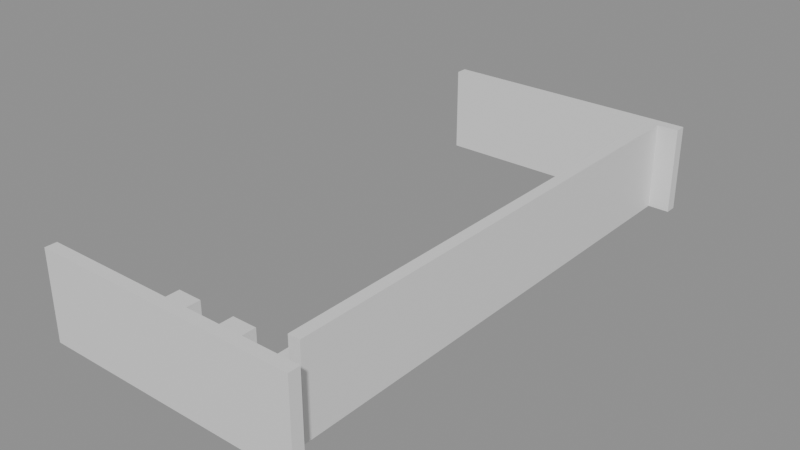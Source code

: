 # Source: building_lego.blend  (saved by Blender 5.0.119; exported with 4.5.12 LTS)
import bpy
from mathutils import Matrix  # noqa: F401  (used for matrix-valued properties, if any)

bpy.ops.wm.read_factory_settings(use_empty=True)
scene = bpy.context.scene
scene.name = 'Scene'

# ---- collections
col_01_paredes_externas = bpy.data.collections.new('01_Paredes_Externas'); scene.collection.children.link(col_01_paredes_externas)
col_04_moveis_decoracoes = bpy.data.collections.new('04_Moveis_Decoracoes'); scene.collection.children.link(col_04_moveis_decoracoes)

# ---- materials (node trees are filled in below, after node groups)
mat_mat_parede_externa = bpy.data.materials.new('Mat_Parede_Externa')
mat_mat_moveis = bpy.data.materials.new('Mat_Moveis')

# ---- material node trees
mat_mat_parede_externa.use_nodes = True; mat_mat_parede_externa.node_tree.nodes.clear()
_N = mat_mat_parede_externa.node_tree.nodes; _L = mat_mat_parede_externa.node_tree.links
n0 = _N.new('ShaderNodeBsdfPrincipled'); n0.name = 'BSDF - Pré-fundamentado'; n0.location = (-200, 100)
n1 = _N.new('ShaderNodeOutputMaterial'); n1.name = 'Saída de material'; n1.location = (200, 100)
_L.new(n0.outputs[0], n1.inputs[0])
n1.is_active_output = True
mat_mat_moveis.use_nodes = True; mat_mat_moveis.node_tree.nodes.clear()
_N = mat_mat_moveis.node_tree.nodes; _L = mat_mat_moveis.node_tree.links
n0 = _N.new('ShaderNodeBsdfPrincipled'); n0.name = 'BSDF - Pré-fundamentado'; n0.location = (-200, 100)
n1 = _N.new('ShaderNodeOutputMaterial'); n1.name = 'Saída de material'; n1.location = (200, 100)
_L.new(n0.outputs[0], n1.inputs[0])
n1.is_active_output = True

# ---- meshes
me_bloco_dungeon_wall_4896_351_z_22 = bpy.data.meshes.new('Bloco_dungeon_wall_4896_351_z-22')
me_bloco_dungeon_wall_4896_351_z_22.from_pydata([(-0.5, -0.175, -1.32), (0.5, -0.175, -1.32), (0.5, 0.175, -1.32), (-0.5, 0.175, -1.32), (-0.5, -0.175, 1.32), (0.5, -0.175, 1.32), (0.5, 0.175, 1.32), (-0.5, 0.175, 1.32)], [], [(0, 1, 2, 3), (4, 7, 6, 5), (0, 4, 5, 1), (2, 6, 7, 3), (0, 3, 7, 4), (1, 5, 6, 2)])
me_bloco_dungeon_wall_4896_351_z_22.materials.append(mat_mat_parede_externa)
me_bloco_dungeon_wall_4896_351_z_22.update()
me_bloco_dungeon_wall_4897_351_z_22 = bpy.data.meshes.new('Bloco_dungeon_wall_4897_351_z-22')
me_bloco_dungeon_wall_4897_351_z_22.from_pydata([(-0.5, -0.175, -1.32), (0.5, -0.175, -1.32), (0.5, 0.175, -1.32), (-0.5, 0.175, -1.32), (-0.5, -0.175, 1.32), (0.5, -0.175, 1.32), (0.5, 0.175, 1.32), (-0.5, 0.175, 1.32)], [], [(0, 1, 2, 3), (4, 7, 6, 5), (0, 4, 5, 1), (2, 6, 7, 3), (0, 3, 7, 4), (1, 5, 6, 2)])
me_bloco_dungeon_wall_4897_351_z_22.materials.append(mat_mat_parede_externa)
me_bloco_dungeon_wall_4897_351_z_22.update()
me_bloco_dungeon_wall_4898_351_z_22 = bpy.data.meshes.new('Bloco_dungeon_wall_4898_351_z-22')
me_bloco_dungeon_wall_4898_351_z_22.from_pydata([(-0.5, -0.175, -1.32), (0.5, -0.175, -1.32), (0.5, 0.175, -1.32), (-0.5, 0.175, -1.32), (-0.5, -0.175, 1.32), (0.5, -0.175, 1.32), (0.5, 0.175, 1.32), (-0.5, 0.175, 1.32)], [], [(0, 1, 2, 3), (4, 7, 6, 5), (0, 4, 5, 1), (2, 6, 7, 3), (0, 3, 7, 4), (1, 5, 6, 2)])
me_bloco_dungeon_wall_4898_351_z_22.materials.append(mat_mat_parede_externa)
me_bloco_dungeon_wall_4898_351_z_22.update()
me_bloco_dungeon_wall_4899_351_z_22 = bpy.data.meshes.new('Bloco_dungeon_wall_4899_351_z-22')
me_bloco_dungeon_wall_4899_351_z_22.from_pydata([(-0.5, -0.175, -1.32), (0.5, -0.175, -1.32), (0.5, 0.175, -1.32), (-0.5, 0.175, -1.32), (-0.5, -0.175, 1.32), (0.5, -0.175, 1.32), (0.5, 0.175, 1.32), (-0.5, 0.175, 1.32)], [], [(0, 1, 2, 3), (4, 7, 6, 5), (0, 4, 5, 1), (2, 6, 7, 3), (0, 3, 7, 4), (1, 5, 6, 2)])
me_bloco_dungeon_wall_4899_351_z_22.materials.append(mat_mat_parede_externa)
me_bloco_dungeon_wall_4899_351_z_22.update()
me_bloco_dungeon_wall_4900_351_z_22 = bpy.data.meshes.new('Bloco_dungeon_wall_4900_351_z-22')
me_bloco_dungeon_wall_4900_351_z_22.from_pydata([(-0.5, -0.175, -1.32), (0.5, -0.175, -1.32), (0.5, 0.175, -1.32), (-0.5, 0.175, -1.32), (-0.5, -0.175, 1.32), (0.5, -0.175, 1.32), (0.5, 0.175, 1.32), (-0.5, 0.175, 1.32)], [], [(0, 1, 2, 3), (4, 7, 6, 5), (0, 4, 5, 1), (2, 6, 7, 3), (0, 3, 7, 4), (1, 5, 6, 2)])
me_bloco_dungeon_wall_4900_351_z_22.materials.append(mat_mat_parede_externa)
me_bloco_dungeon_wall_4900_351_z_22.update()
me_bloco_dungeon_wall_4901_351_z_22 = bpy.data.meshes.new('Bloco_dungeon_wall_4901_351_z-22')
me_bloco_dungeon_wall_4901_351_z_22.from_pydata([(-0.5, -0.175, -1.32), (0.5, -0.175, -1.32), (0.5, 0.175, -1.32), (-0.5, 0.175, -1.32), (-0.5, -0.175, 1.32), (0.5, -0.175, 1.32), (0.5, 0.175, 1.32), (-0.5, 0.175, 1.32)], [], [(0, 1, 2, 3), (4, 7, 6, 5), (0, 4, 5, 1), (2, 6, 7, 3), (0, 3, 7, 4), (1, 5, 6, 2)])
me_bloco_dungeon_wall_4901_351_z_22.materials.append(mat_mat_parede_externa)
me_bloco_dungeon_wall_4901_351_z_22.update()
me_bloco_dungeon_wall_4902_351_z_22 = bpy.data.meshes.new('Bloco_dungeon_wall_4902_351_z-22')
me_bloco_dungeon_wall_4902_351_z_22.from_pydata([(-0.5, -0.175, -1.32), (0.5, -0.175, -1.32), (0.5, 0.175, -1.32), (-0.5, 0.175, -1.32), (-0.5, -0.175, 1.32), (0.5, -0.175, 1.32), (0.5, 0.175, 1.32), (-0.5, 0.175, 1.32)], [], [(0, 1, 2, 3), (4, 7, 6, 5), (0, 4, 5, 1), (2, 6, 7, 3), (0, 3, 7, 4), (1, 5, 6, 2)])
me_bloco_dungeon_wall_4902_351_z_22.materials.append(mat_mat_parede_externa)
me_bloco_dungeon_wall_4902_351_z_22.update()
me_bloco_dungeon_wall_4903_351_z_22 = bpy.data.meshes.new('Bloco_dungeon_wall_4903_351_z-22')
me_bloco_dungeon_wall_4903_351_z_22.from_pydata([(-0.5, -0.175, -1.32), (0.5, -0.175, -1.32), (0.5, 0.175, -1.32), (-0.5, 0.175, -1.32), (-0.5, -0.175, 1.32), (0.5, -0.175, 1.32), (0.5, 0.175, 1.32), (-0.5, 0.175, 1.32)], [], [(0, 1, 2, 3), (4, 7, 6, 5), (0, 4, 5, 1), (2, 6, 7, 3), (0, 3, 7, 4), (1, 5, 6, 2)])
me_bloco_dungeon_wall_4903_351_z_22.materials.append(mat_mat_parede_externa)
me_bloco_dungeon_wall_4903_351_z_22.update()
me_bloco_dungeon_wall_4896_367_z_22 = bpy.data.meshes.new('Bloco_dungeon_wall_4896_367_z-22')
me_bloco_dungeon_wall_4896_367_z_22.from_pydata([(-0.5, -0.175, -1.32), (0.5, -0.175, -1.32), (0.5, 0.175, -1.32), (-0.5, 0.175, -1.32), (-0.5, -0.175, 1.32), (0.5, -0.175, 1.32), (0.5, 0.175, 1.32), (-0.5, 0.175, 1.32)], [], [(0, 1, 2, 3), (4, 7, 6, 5), (0, 4, 5, 1), (2, 6, 7, 3), (0, 3, 7, 4), (1, 5, 6, 2)])
me_bloco_dungeon_wall_4896_367_z_22.materials.append(mat_mat_parede_externa)
me_bloco_dungeon_wall_4896_367_z_22.update()
me_bloco_dungeon_wall_4897_367_z_22 = bpy.data.meshes.new('Bloco_dungeon_wall_4897_367_z-22')
me_bloco_dungeon_wall_4897_367_z_22.from_pydata([(-0.5, -0.175, -1.32), (0.5, -0.175, -1.32), (0.5, 0.175, -1.32), (-0.5, 0.175, -1.32), (-0.5, -0.175, 1.32), (0.5, -0.175, 1.32), (0.5, 0.175, 1.32), (-0.5, 0.175, 1.32)], [], [(0, 1, 2, 3), (4, 7, 6, 5), (0, 4, 5, 1), (2, 6, 7, 3), (0, 3, 7, 4), (1, 5, 6, 2)])
me_bloco_dungeon_wall_4897_367_z_22.materials.append(mat_mat_parede_externa)
me_bloco_dungeon_wall_4897_367_z_22.update()
me_bloco_dungeon_wall_4898_367_z_22 = bpy.data.meshes.new('Bloco_dungeon_wall_4898_367_z-22')
me_bloco_dungeon_wall_4898_367_z_22.from_pydata([(-0.5, -0.175, -1.32), (0.5, -0.175, -1.32), (0.5, 0.175, -1.32), (-0.5, 0.175, -1.32), (-0.5, -0.175, 1.32), (0.5, -0.175, 1.32), (0.5, 0.175, 1.32), (-0.5, 0.175, 1.32)], [], [(0, 1, 2, 3), (4, 7, 6, 5), (0, 4, 5, 1), (2, 6, 7, 3), (0, 3, 7, 4), (1, 5, 6, 2)])
me_bloco_dungeon_wall_4898_367_z_22.materials.append(mat_mat_parede_externa)
me_bloco_dungeon_wall_4898_367_z_22.update()
me_bloco_dungeon_wall_4899_367_z_22 = bpy.data.meshes.new('Bloco_dungeon_wall_4899_367_z-22')
me_bloco_dungeon_wall_4899_367_z_22.from_pydata([(-0.5, -0.175, -1.32), (0.5, -0.175, -1.32), (0.5, 0.175, -1.32), (-0.5, 0.175, -1.32), (-0.5, -0.175, 1.32), (0.5, -0.175, 1.32), (0.5, 0.175, 1.32), (-0.5, 0.175, 1.32)], [], [(0, 1, 2, 3), (4, 7, 6, 5), (0, 4, 5, 1), (2, 6, 7, 3), (0, 3, 7, 4), (1, 5, 6, 2)])
me_bloco_dungeon_wall_4899_367_z_22.materials.append(mat_mat_parede_externa)
me_bloco_dungeon_wall_4899_367_z_22.update()
me_bloco_dungeon_wall_4900_367_z_22 = bpy.data.meshes.new('Bloco_dungeon_wall_4900_367_z-22')
me_bloco_dungeon_wall_4900_367_z_22.from_pydata([(-0.5, -0.175, -1.32), (0.5, -0.175, -1.32), (0.5, 0.175, -1.32), (-0.5, 0.175, -1.32), (-0.5, -0.175, 1.32), (0.5, -0.175, 1.32), (0.5, 0.175, 1.32), (-0.5, 0.175, 1.32)], [], [(0, 1, 2, 3), (4, 7, 6, 5), (0, 4, 5, 1), (2, 6, 7, 3), (0, 3, 7, 4), (1, 5, 6, 2)])
me_bloco_dungeon_wall_4900_367_z_22.materials.append(mat_mat_parede_externa)
me_bloco_dungeon_wall_4900_367_z_22.update()
me_bloco_dungeon_wall_4901_367_z_22 = bpy.data.meshes.new('Bloco_dungeon_wall_4901_367_z-22')
me_bloco_dungeon_wall_4901_367_z_22.from_pydata([(-0.5, -0.175, -1.32), (0.5, -0.175, -1.32), (0.5, 0.175, -1.32), (-0.5, 0.175, -1.32), (-0.5, -0.175, 1.32), (0.5, -0.175, 1.32), (0.5, 0.175, 1.32), (-0.5, 0.175, 1.32)], [], [(0, 1, 2, 3), (4, 7, 6, 5), (0, 4, 5, 1), (2, 6, 7, 3), (0, 3, 7, 4), (1, 5, 6, 2)])
me_bloco_dungeon_wall_4901_367_z_22.materials.append(mat_mat_parede_externa)
me_bloco_dungeon_wall_4901_367_z_22.update()
me_bloco_dungeon_wall_4902_367_z_22 = bpy.data.meshes.new('Bloco_dungeon_wall_4902_367_z-22')
me_bloco_dungeon_wall_4902_367_z_22.from_pydata([(-0.5, -0.175, -1.32), (0.5, -0.175, -1.32), (0.5, 0.175, -1.32), (-0.5, 0.175, -1.32), (-0.5, -0.175, 1.32), (0.5, -0.175, 1.32), (0.5, 0.175, 1.32), (-0.5, 0.175, 1.32)], [], [(0, 1, 2, 3), (4, 7, 6, 5), (0, 4, 5, 1), (2, 6, 7, 3), (0, 3, 7, 4), (1, 5, 6, 2)])
me_bloco_dungeon_wall_4902_367_z_22.materials.append(mat_mat_parede_externa)
me_bloco_dungeon_wall_4902_367_z_22.update()
me_bloco_dungeon_wall_4903_367_z_22 = bpy.data.meshes.new('Bloco_dungeon_wall_4903_367_z-22')
me_bloco_dungeon_wall_4903_367_z_22.from_pydata([(-0.5, -0.175, -1.32), (0.5, -0.175, -1.32), (0.5, 0.175, -1.32), (-0.5, 0.175, -1.32), (-0.5, -0.175, 1.32), (0.5, -0.175, 1.32), (0.5, 0.175, 1.32), (-0.5, 0.175, 1.32)], [], [(0, 1, 2, 3), (4, 7, 6, 5), (0, 4, 5, 1), (2, 6, 7, 3), (0, 3, 7, 4), (1, 5, 6, 2)])
me_bloco_dungeon_wall_4903_367_z_22.materials.append(mat_mat_parede_externa)
me_bloco_dungeon_wall_4903_367_z_22.update()
me_bloco_dungeon_wall_4903_352_z_22 = bpy.data.meshes.new('Bloco_dungeon_wall_4903_352_z-22')
me_bloco_dungeon_wall_4903_352_z_22.from_pydata([(-0.175, -0.5, -1.32), (0.175, -0.5, -1.32), (0.175, 0.5, -1.32), (-0.175, 0.5, -1.32), (-0.175, -0.5, 1.32), (0.175, -0.5, 1.32), (0.175, 0.5, 1.32), (-0.175, 0.5, 1.32)], [], [(0, 1, 2, 3), (4, 7, 6, 5), (0, 4, 5, 1), (2, 6, 7, 3), (0, 3, 7, 4), (1, 5, 6, 2)])
me_bloco_dungeon_wall_4903_352_z_22.materials.append(mat_mat_parede_externa)
me_bloco_dungeon_wall_4903_352_z_22.update()
me_bloco_dungeon_wall_4903_353_z_22 = bpy.data.meshes.new('Bloco_dungeon_wall_4903_353_z-22')
me_bloco_dungeon_wall_4903_353_z_22.from_pydata([(-0.175, -0.5, -1.32), (0.175, -0.5, -1.32), (0.175, 0.5, -1.32), (-0.175, 0.5, -1.32), (-0.175, -0.5, 1.32), (0.175, -0.5, 1.32), (0.175, 0.5, 1.32), (-0.175, 0.5, 1.32)], [], [(0, 1, 2, 3), (4, 7, 6, 5), (0, 4, 5, 1), (2, 6, 7, 3), (0, 3, 7, 4), (1, 5, 6, 2)])
me_bloco_dungeon_wall_4903_353_z_22.materials.append(mat_mat_parede_externa)
me_bloco_dungeon_wall_4903_353_z_22.update()
me_bloco_dungeon_wall_4903_354_z_22 = bpy.data.meshes.new('Bloco_dungeon_wall_4903_354_z-22')
me_bloco_dungeon_wall_4903_354_z_22.from_pydata([(-0.175, -0.5, -1.32), (0.175, -0.5, -1.32), (0.175, 0.5, -1.32), (-0.175, 0.5, -1.32), (-0.175, -0.5, 1.32), (0.175, -0.5, 1.32), (0.175, 0.5, 1.32), (-0.175, 0.5, 1.32)], [], [(0, 1, 2, 3), (4, 7, 6, 5), (0, 4, 5, 1), (2, 6, 7, 3), (0, 3, 7, 4), (1, 5, 6, 2)])
me_bloco_dungeon_wall_4903_354_z_22.materials.append(mat_mat_parede_externa)
me_bloco_dungeon_wall_4903_354_z_22.update()
me_bloco_dungeon_wall_4903_355_z_22 = bpy.data.meshes.new('Bloco_dungeon_wall_4903_355_z-22')
me_bloco_dungeon_wall_4903_355_z_22.from_pydata([(-0.175, -0.5, -1.32), (0.175, -0.5, -1.32), (0.175, 0.5, -1.32), (-0.175, 0.5, -1.32), (-0.175, -0.5, 1.32), (0.175, -0.5, 1.32), (0.175, 0.5, 1.32), (-0.175, 0.5, 1.32)], [], [(0, 1, 2, 3), (4, 7, 6, 5), (0, 4, 5, 1), (2, 6, 7, 3), (0, 3, 7, 4), (1, 5, 6, 2)])
me_bloco_dungeon_wall_4903_355_z_22.materials.append(mat_mat_parede_externa)
me_bloco_dungeon_wall_4903_355_z_22.update()
me_bloco_dungeon_wall_4903_356_z_22 = bpy.data.meshes.new('Bloco_dungeon_wall_4903_356_z-22')
me_bloco_dungeon_wall_4903_356_z_22.from_pydata([(-0.175, -0.5, -1.32), (0.175, -0.5, -1.32), (0.175, 0.5, -1.32), (-0.175, 0.5, -1.32), (-0.175, -0.5, 1.32), (0.175, -0.5, 1.32), (0.175, 0.5, 1.32), (-0.175, 0.5, 1.32)], [], [(0, 1, 2, 3), (4, 7, 6, 5), (0, 4, 5, 1), (2, 6, 7, 3), (0, 3, 7, 4), (1, 5, 6, 2)])
me_bloco_dungeon_wall_4903_356_z_22.materials.append(mat_mat_parede_externa)
me_bloco_dungeon_wall_4903_356_z_22.update()
me_bloco_dungeon_wall_4903_357_z_22 = bpy.data.meshes.new('Bloco_dungeon_wall_4903_357_z-22')
me_bloco_dungeon_wall_4903_357_z_22.from_pydata([(-0.175, -0.5, -1.32), (0.175, -0.5, -1.32), (0.175, 0.5, -1.32), (-0.175, 0.5, -1.32), (-0.175, -0.5, 1.32), (0.175, -0.5, 1.32), (0.175, 0.5, 1.32), (-0.175, 0.5, 1.32)], [], [(0, 1, 2, 3), (4, 7, 6, 5), (0, 4, 5, 1), (2, 6, 7, 3), (0, 3, 7, 4), (1, 5, 6, 2)])
me_bloco_dungeon_wall_4903_357_z_22.materials.append(mat_mat_parede_externa)
me_bloco_dungeon_wall_4903_357_z_22.update()
me_bloco_dungeon_wall_4903_358_z_22 = bpy.data.meshes.new('Bloco_dungeon_wall_4903_358_z-22')
me_bloco_dungeon_wall_4903_358_z_22.from_pydata([(-0.175, -0.5, -1.32), (0.175, -0.5, -1.32), (0.175, 0.5, -1.32), (-0.175, 0.5, -1.32), (-0.175, -0.5, 1.32), (0.175, -0.5, 1.32), (0.175, 0.5, 1.32), (-0.175, 0.5, 1.32)], [], [(0, 1, 2, 3), (4, 7, 6, 5), (0, 4, 5, 1), (2, 6, 7, 3), (0, 3, 7, 4), (1, 5, 6, 2)])
me_bloco_dungeon_wall_4903_358_z_22.materials.append(mat_mat_parede_externa)
me_bloco_dungeon_wall_4903_358_z_22.update()
me_bloco_dungeon_wall_4903_359_z_22 = bpy.data.meshes.new('Bloco_dungeon_wall_4903_359_z-22')
me_bloco_dungeon_wall_4903_359_z_22.from_pydata([(-0.175, -0.5, -1.32), (0.175, -0.5, -1.32), (0.175, 0.5, -1.32), (-0.175, 0.5, -1.32), (-0.175, -0.5, 1.32), (0.175, -0.5, 1.32), (0.175, 0.5, 1.32), (-0.175, 0.5, 1.32)], [], [(0, 1, 2, 3), (4, 7, 6, 5), (0, 4, 5, 1), (2, 6, 7, 3), (0, 3, 7, 4), (1, 5, 6, 2)])
me_bloco_dungeon_wall_4903_359_z_22.materials.append(mat_mat_parede_externa)
me_bloco_dungeon_wall_4903_359_z_22.update()
me_bloco_dungeon_wall_4903_360_z_22 = bpy.data.meshes.new('Bloco_dungeon_wall_4903_360_z-22')
me_bloco_dungeon_wall_4903_360_z_22.from_pydata([(-0.175, -0.5, -1.32), (0.175, -0.5, -1.32), (0.175, 0.5, -1.32), (-0.175, 0.5, -1.32), (-0.175, -0.5, 1.32), (0.175, -0.5, 1.32), (0.175, 0.5, 1.32), (-0.175, 0.5, 1.32)], [], [(0, 1, 2, 3), (4, 7, 6, 5), (0, 4, 5, 1), (2, 6, 7, 3), (0, 3, 7, 4), (1, 5, 6, 2)])
me_bloco_dungeon_wall_4903_360_z_22.materials.append(mat_mat_parede_externa)
me_bloco_dungeon_wall_4903_360_z_22.update()
me_bloco_dungeon_wall_4903_361_z_22 = bpy.data.meshes.new('Bloco_dungeon_wall_4903_361_z-22')
me_bloco_dungeon_wall_4903_361_z_22.from_pydata([(-0.175, -0.5, -1.32), (0.175, -0.5, -1.32), (0.175, 0.5, -1.32), (-0.175, 0.5, -1.32), (-0.175, -0.5, 1.32), (0.175, -0.5, 1.32), (0.175, 0.5, 1.32), (-0.175, 0.5, 1.32)], [], [(0, 1, 2, 3), (4, 7, 6, 5), (0, 4, 5, 1), (2, 6, 7, 3), (0, 3, 7, 4), (1, 5, 6, 2)])
me_bloco_dungeon_wall_4903_361_z_22.materials.append(mat_mat_parede_externa)
me_bloco_dungeon_wall_4903_361_z_22.update()
me_bloco_dungeon_wall_4903_362_z_22 = bpy.data.meshes.new('Bloco_dungeon_wall_4903_362_z-22')
me_bloco_dungeon_wall_4903_362_z_22.from_pydata([(-0.175, -0.5, -1.32), (0.175, -0.5, -1.32), (0.175, 0.5, -1.32), (-0.175, 0.5, -1.32), (-0.175, -0.5, 1.32), (0.175, -0.5, 1.32), (0.175, 0.5, 1.32), (-0.175, 0.5, 1.32)], [], [(0, 1, 2, 3), (4, 7, 6, 5), (0, 4, 5, 1), (2, 6, 7, 3), (0, 3, 7, 4), (1, 5, 6, 2)])
me_bloco_dungeon_wall_4903_362_z_22.materials.append(mat_mat_parede_externa)
me_bloco_dungeon_wall_4903_362_z_22.update()
me_bloco_dungeon_wall_4903_363_z_22 = bpy.data.meshes.new('Bloco_dungeon_wall_4903_363_z-22')
me_bloco_dungeon_wall_4903_363_z_22.from_pydata([(-0.175, -0.5, -1.32), (0.175, -0.5, -1.32), (0.175, 0.5, -1.32), (-0.175, 0.5, -1.32), (-0.175, -0.5, 1.32), (0.175, -0.5, 1.32), (0.175, 0.5, 1.32), (-0.175, 0.5, 1.32)], [], [(0, 1, 2, 3), (4, 7, 6, 5), (0, 4, 5, 1), (2, 6, 7, 3), (0, 3, 7, 4), (1, 5, 6, 2)])
me_bloco_dungeon_wall_4903_363_z_22.materials.append(mat_mat_parede_externa)
me_bloco_dungeon_wall_4903_363_z_22.update()
me_bloco_dungeon_wall_4903_364_z_22 = bpy.data.meshes.new('Bloco_dungeon_wall_4903_364_z-22')
me_bloco_dungeon_wall_4903_364_z_22.from_pydata([(-0.175, -0.5, -1.32), (0.175, -0.5, -1.32), (0.175, 0.5, -1.32), (-0.175, 0.5, -1.32), (-0.175, -0.5, 1.32), (0.175, -0.5, 1.32), (0.175, 0.5, 1.32), (-0.175, 0.5, 1.32)], [], [(0, 1, 2, 3), (4, 7, 6, 5), (0, 4, 5, 1), (2, 6, 7, 3), (0, 3, 7, 4), (1, 5, 6, 2)])
me_bloco_dungeon_wall_4903_364_z_22.materials.append(mat_mat_parede_externa)
me_bloco_dungeon_wall_4903_364_z_22.update()
me_bloco_dungeon_wall_4903_365_z_22 = bpy.data.meshes.new('Bloco_dungeon_wall_4903_365_z-22')
me_bloco_dungeon_wall_4903_365_z_22.from_pydata([(-0.175, -0.5, -1.32), (0.175, -0.5, -1.32), (0.175, 0.5, -1.32), (-0.175, 0.5, -1.32), (-0.175, -0.5, 1.32), (0.175, -0.5, 1.32), (0.175, 0.5, 1.32), (-0.175, 0.5, 1.32)], [], [(0, 1, 2, 3), (4, 7, 6, 5), (0, 4, 5, 1), (2, 6, 7, 3), (0, 3, 7, 4), (1, 5, 6, 2)])
me_bloco_dungeon_wall_4903_365_z_22.materials.append(mat_mat_parede_externa)
me_bloco_dungeon_wall_4903_365_z_22.update()
me_bloco_dungeon_wall_4903_366_z_22 = bpy.data.meshes.new('Bloco_dungeon_wall_4903_366_z-22')
me_bloco_dungeon_wall_4903_366_z_22.from_pydata([(-0.175, -0.5, -1.32), (0.175, -0.5, -1.32), (0.175, 0.5, -1.32), (-0.175, 0.5, -1.32), (-0.175, -0.5, 1.32), (0.175, -0.5, 1.32), (0.175, 0.5, 1.32), (-0.175, 0.5, 1.32)], [], [(0, 1, 2, 3), (4, 7, 6, 5), (0, 4, 5, 1), (2, 6, 7, 3), (0, 3, 7, 4), (1, 5, 6, 2)])
me_bloco_dungeon_wall_4903_366_z_22.materials.append(mat_mat_parede_externa)
me_bloco_dungeon_wall_4903_366_z_22.update()
me_movel_metal_chest_4896_352_z_22 = bpy.data.meshes.new('Movel_metal_chest_4896_352_z-22')
me_movel_metal_chest_4896_352_z_22.from_pydata([(-0.4, -0.4, -0.3), (0.4, -0.4, -0.3), (0.4, 0.4, -0.3), (-0.4, 0.4, -0.3), (-0.4, -0.4, 0.3), (0.4, -0.4, 0.3), (0.4, 0.4, 0.3), (-0.4, 0.4, 0.3)], [], [(0, 1, 2, 3), (4, 7, 6, 5), (0, 4, 5, 1), (2, 6, 7, 3), (0, 3, 7, 4), (1, 5, 6, 2)])
me_movel_metal_chest_4896_352_z_22.materials.append(mat_mat_moveis)
me_movel_metal_chest_4896_352_z_22.update()
me_movel_metal_chest_4898_352_z_22 = bpy.data.meshes.new('Movel_metal_chest_4898_352_z-22')
me_movel_metal_chest_4898_352_z_22.from_pydata([(-0.4, -0.4, -0.3), (0.4, -0.4, -0.3), (0.4, 0.4, -0.3), (-0.4, 0.4, -0.3), (-0.4, -0.4, 0.3), (0.4, -0.4, 0.3), (0.4, 0.4, 0.3), (-0.4, 0.4, 0.3)], [], [(0, 1, 2, 3), (4, 7, 6, 5), (0, 4, 5, 1), (2, 6, 7, 3), (0, 3, 7, 4), (1, 5, 6, 2)])
me_movel_metal_chest_4898_352_z_22.materials.append(mat_mat_moveis)
me_movel_metal_chest_4898_352_z_22.update()
me_movel_metal_chest_4900_352_z_22 = bpy.data.meshes.new('Movel_metal_chest_4900_352_z-22')
me_movel_metal_chest_4900_352_z_22.from_pydata([(-0.4, -0.4, -0.3), (0.4, -0.4, -0.3), (0.4, 0.4, -0.3), (-0.4, 0.4, -0.3), (-0.4, -0.4, 0.3), (0.4, -0.4, 0.3), (0.4, 0.4, 0.3), (-0.4, 0.4, 0.3)], [], [(0, 1, 2, 3), (4, 7, 6, 5), (0, 4, 5, 1), (2, 6, 7, 3), (0, 3, 7, 4), (1, 5, 6, 2)])
me_movel_metal_chest_4900_352_z_22.materials.append(mat_mat_moveis)
me_movel_metal_chest_4900_352_z_22.update()
me_movel_metal_chest_4897_353_z_22 = bpy.data.meshes.new('Movel_metal_chest_4897_353_z-22')
me_movel_metal_chest_4897_353_z_22.from_pydata([(-0.4, -0.4, -0.3), (0.4, -0.4, -0.3), (0.4, 0.4, -0.3), (-0.4, 0.4, -0.3), (-0.4, -0.4, 0.3), (0.4, -0.4, 0.3), (0.4, 0.4, 0.3), (-0.4, 0.4, 0.3)], [], [(0, 1, 2, 3), (4, 7, 6, 5), (0, 4, 5, 1), (2, 6, 7, 3), (0, 3, 7, 4), (1, 5, 6, 2)])
me_movel_metal_chest_4897_353_z_22.materials.append(mat_mat_moveis)
me_movel_metal_chest_4897_353_z_22.update()
me_movel_metal_chest_4899_353_z_22 = bpy.data.meshes.new('Movel_metal_chest_4899_353_z-22')
me_movel_metal_chest_4899_353_z_22.from_pydata([(-0.4, -0.4, -0.3), (0.4, -0.4, -0.3), (0.4, 0.4, -0.3), (-0.4, 0.4, -0.3), (-0.4, -0.4, 0.3), (0.4, -0.4, 0.3), (0.4, 0.4, 0.3), (-0.4, 0.4, 0.3)], [], [(0, 1, 2, 3), (4, 7, 6, 5), (0, 4, 5, 1), (2, 6, 7, 3), (0, 3, 7, 4), (1, 5, 6, 2)])
me_movel_metal_chest_4899_353_z_22.materials.append(mat_mat_moveis)
me_movel_metal_chest_4899_353_z_22.update()
me_movel_metal_chest_4901_353_z_22 = bpy.data.meshes.new('Movel_metal_chest_4901_353_z-22')
me_movel_metal_chest_4901_353_z_22.from_pydata([(-0.4, -0.4, -0.3), (0.4, -0.4, -0.3), (0.4, 0.4, -0.3), (-0.4, 0.4, -0.3), (-0.4, -0.4, 0.3), (0.4, -0.4, 0.3), (0.4, 0.4, 0.3), (-0.4, 0.4, 0.3)], [], [(0, 1, 2, 3), (4, 7, 6, 5), (0, 4, 5, 1), (2, 6, 7, 3), (0, 3, 7, 4), (1, 5, 6, 2)])
me_movel_metal_chest_4901_353_z_22.materials.append(mat_mat_moveis)
me_movel_metal_chest_4901_353_z_22.update()

# ---- objects
ob_parede_externa_norte_y351_x4896_4903 = bpy.data.objects.new('Parede_Externa_Norte_Y351_X4896_4903', None)
ob_bloco_dungeon_wall_4896_351_z_22 = bpy.data.objects.new('Bloco_dungeon_wall_4896_351_z-22', me_bloco_dungeon_wall_4896_351_z_22)
ob_bloco_dungeon_wall_4897_351_z_22 = bpy.data.objects.new('Bloco_dungeon_wall_4897_351_z-22', me_bloco_dungeon_wall_4897_351_z_22)
ob_bloco_dungeon_wall_4898_351_z_22 = bpy.data.objects.new('Bloco_dungeon_wall_4898_351_z-22', me_bloco_dungeon_wall_4898_351_z_22)
ob_bloco_dungeon_wall_4899_351_z_22 = bpy.data.objects.new('Bloco_dungeon_wall_4899_351_z-22', me_bloco_dungeon_wall_4899_351_z_22)
ob_bloco_dungeon_wall_4900_351_z_22 = bpy.data.objects.new('Bloco_dungeon_wall_4900_351_z-22', me_bloco_dungeon_wall_4900_351_z_22)
ob_bloco_dungeon_wall_4901_351_z_22 = bpy.data.objects.new('Bloco_dungeon_wall_4901_351_z-22', me_bloco_dungeon_wall_4901_351_z_22)
ob_bloco_dungeon_wall_4902_351_z_22 = bpy.data.objects.new('Bloco_dungeon_wall_4902_351_z-22', me_bloco_dungeon_wall_4902_351_z_22)
ob_bloco_dungeon_wall_4903_351_z_22 = bpy.data.objects.new('Bloco_dungeon_wall_4903_351_z-22', me_bloco_dungeon_wall_4903_351_z_22)
ob_parede_externa_sul_y367_x4896_4903 = bpy.data.objects.new('Parede_Externa_Sul_Y367_X4896_4903', None)
ob_bloco_dungeon_wall_4896_367_z_22 = bpy.data.objects.new('Bloco_dungeon_wall_4896_367_z-22', me_bloco_dungeon_wall_4896_367_z_22)
ob_bloco_dungeon_wall_4897_367_z_22 = bpy.data.objects.new('Bloco_dungeon_wall_4897_367_z-22', me_bloco_dungeon_wall_4897_367_z_22)
ob_bloco_dungeon_wall_4898_367_z_22 = bpy.data.objects.new('Bloco_dungeon_wall_4898_367_z-22', me_bloco_dungeon_wall_4898_367_z_22)
ob_bloco_dungeon_wall_4899_367_z_22 = bpy.data.objects.new('Bloco_dungeon_wall_4899_367_z-22', me_bloco_dungeon_wall_4899_367_z_22)
ob_bloco_dungeon_wall_4900_367_z_22 = bpy.data.objects.new('Bloco_dungeon_wall_4900_367_z-22', me_bloco_dungeon_wall_4900_367_z_22)
ob_bloco_dungeon_wall_4901_367_z_22 = bpy.data.objects.new('Bloco_dungeon_wall_4901_367_z-22', me_bloco_dungeon_wall_4901_367_z_22)
ob_bloco_dungeon_wall_4902_367_z_22 = bpy.data.objects.new('Bloco_dungeon_wall_4902_367_z-22', me_bloco_dungeon_wall_4902_367_z_22)
ob_bloco_dungeon_wall_4903_367_z_22 = bpy.data.objects.new('Bloco_dungeon_wall_4903_367_z-22', me_bloco_dungeon_wall_4903_367_z_22)
ob_parede_externa_leste_x4903_y352_366 = bpy.data.objects.new('Parede_Externa_Leste_X4903_Y352_366', None)
ob_bloco_dungeon_wall_4903_352_z_22 = bpy.data.objects.new('Bloco_dungeon_wall_4903_352_z-22', me_bloco_dungeon_wall_4903_352_z_22)
ob_bloco_dungeon_wall_4903_353_z_22 = bpy.data.objects.new('Bloco_dungeon_wall_4903_353_z-22', me_bloco_dungeon_wall_4903_353_z_22)
ob_bloco_dungeon_wall_4903_354_z_22 = bpy.data.objects.new('Bloco_dungeon_wall_4903_354_z-22', me_bloco_dungeon_wall_4903_354_z_22)
ob_bloco_dungeon_wall_4903_355_z_22 = bpy.data.objects.new('Bloco_dungeon_wall_4903_355_z-22', me_bloco_dungeon_wall_4903_355_z_22)
ob_bloco_dungeon_wall_4903_356_z_22 = bpy.data.objects.new('Bloco_dungeon_wall_4903_356_z-22', me_bloco_dungeon_wall_4903_356_z_22)
ob_bloco_dungeon_wall_4903_357_z_22 = bpy.data.objects.new('Bloco_dungeon_wall_4903_357_z-22', me_bloco_dungeon_wall_4903_357_z_22)
ob_bloco_dungeon_wall_4903_358_z_22 = bpy.data.objects.new('Bloco_dungeon_wall_4903_358_z-22', me_bloco_dungeon_wall_4903_358_z_22)
ob_bloco_dungeon_wall_4903_359_z_22 = bpy.data.objects.new('Bloco_dungeon_wall_4903_359_z-22', me_bloco_dungeon_wall_4903_359_z_22)
ob_bloco_dungeon_wall_4903_360_z_22 = bpy.data.objects.new('Bloco_dungeon_wall_4903_360_z-22', me_bloco_dungeon_wall_4903_360_z_22)
ob_bloco_dungeon_wall_4903_361_z_22 = bpy.data.objects.new('Bloco_dungeon_wall_4903_361_z-22', me_bloco_dungeon_wall_4903_361_z_22)
ob_bloco_dungeon_wall_4903_362_z_22 = bpy.data.objects.new('Bloco_dungeon_wall_4903_362_z-22', me_bloco_dungeon_wall_4903_362_z_22)
ob_bloco_dungeon_wall_4903_363_z_22 = bpy.data.objects.new('Bloco_dungeon_wall_4903_363_z-22', me_bloco_dungeon_wall_4903_363_z_22)
ob_bloco_dungeon_wall_4903_364_z_22 = bpy.data.objects.new('Bloco_dungeon_wall_4903_364_z-22', me_bloco_dungeon_wall_4903_364_z_22)
ob_bloco_dungeon_wall_4903_365_z_22 = bpy.data.objects.new('Bloco_dungeon_wall_4903_365_z-22', me_bloco_dungeon_wall_4903_365_z_22)
ob_bloco_dungeon_wall_4903_366_z_22 = bpy.data.objects.new('Bloco_dungeon_wall_4903_366_z-22', me_bloco_dungeon_wall_4903_366_z_22)
ob_moveis_decoracoes = bpy.data.objects.new('Moveis_Decoracoes', None)
ob_movel_metal_chest_4896_352_z_22 = bpy.data.objects.new('Movel_metal_chest_4896_352_z-22', me_movel_metal_chest_4896_352_z_22)
ob_movel_metal_chest_4898_352_z_22 = bpy.data.objects.new('Movel_metal_chest_4898_352_z-22', me_movel_metal_chest_4898_352_z_22)
ob_movel_metal_chest_4900_352_z_22 = bpy.data.objects.new('Movel_metal_chest_4900_352_z-22', me_movel_metal_chest_4900_352_z_22)
ob_movel_metal_chest_4897_353_z_22 = bpy.data.objects.new('Movel_metal_chest_4897_353_z-22', me_movel_metal_chest_4897_353_z_22)
ob_movel_metal_chest_4899_353_z_22 = bpy.data.objects.new('Movel_metal_chest_4899_353_z-22', me_movel_metal_chest_4899_353_z_22)
ob_movel_metal_chest_4901_353_z_22 = bpy.data.objects.new('Movel_metal_chest_4901_353_z-22', me_movel_metal_chest_4901_353_z_22)

# ---- transforms, parenting, visibility, modifiers, constraints
ob_parede_externa_norte_y351_x4896_4903.location = (0.0, -8.0, 0.0)
ob_parede_externa_norte_y351_x4896_4903.empty_display_type = 'CUBE'
ob_bloco_dungeon_wall_4896_351_z_22.parent = ob_parede_externa_norte_y351_x4896_4903
ob_bloco_dungeon_wall_4896_351_z_22.matrix_parent_inverse = Matrix(((1.0, -0.0, 0.0, -0.0), (-0.0, 1.0, -0.0, 8.0), (0.0, -0.0, 1.0, -0.0), (-0.0, 0.0, -0.0, 1.0)))
ob_bloco_dungeon_wall_4896_351_z_22.location = (-3.5, -8.325, 1.32)
ob_bloco_dungeon_wall_4897_351_z_22.parent = ob_parede_externa_norte_y351_x4896_4903
ob_bloco_dungeon_wall_4897_351_z_22.matrix_parent_inverse = Matrix(((1.0, -0.0, 0.0, -0.0), (-0.0, 1.0, -0.0, 8.0), (0.0, -0.0, 1.0, -0.0), (-0.0, 0.0, -0.0, 1.0)))
ob_bloco_dungeon_wall_4897_351_z_22.location = (-2.5, -8.325, 1.32)
ob_bloco_dungeon_wall_4898_351_z_22.parent = ob_parede_externa_norte_y351_x4896_4903
ob_bloco_dungeon_wall_4898_351_z_22.matrix_parent_inverse = Matrix(((1.0, -0.0, 0.0, -0.0), (-0.0, 1.0, -0.0, 8.0), (0.0, -0.0, 1.0, -0.0), (-0.0, 0.0, -0.0, 1.0)))
ob_bloco_dungeon_wall_4898_351_z_22.location = (-1.5, -8.325, 1.32)
ob_bloco_dungeon_wall_4899_351_z_22.parent = ob_parede_externa_norte_y351_x4896_4903
ob_bloco_dungeon_wall_4899_351_z_22.matrix_parent_inverse = Matrix(((1.0, -0.0, 0.0, -0.0), (-0.0, 1.0, -0.0, 8.0), (0.0, -0.0, 1.0, -0.0), (-0.0, 0.0, -0.0, 1.0)))
ob_bloco_dungeon_wall_4899_351_z_22.location = (-0.5, -8.325, 1.32)
ob_bloco_dungeon_wall_4900_351_z_22.parent = ob_parede_externa_norte_y351_x4896_4903
ob_bloco_dungeon_wall_4900_351_z_22.matrix_parent_inverse = Matrix(((1.0, -0.0, 0.0, -0.0), (-0.0, 1.0, -0.0, 8.0), (0.0, -0.0, 1.0, -0.0), (-0.0, 0.0, -0.0, 1.0)))
ob_bloco_dungeon_wall_4900_351_z_22.location = (0.5, -8.325, 1.32)
ob_bloco_dungeon_wall_4901_351_z_22.parent = ob_parede_externa_norte_y351_x4896_4903
ob_bloco_dungeon_wall_4901_351_z_22.matrix_parent_inverse = Matrix(((1.0, -0.0, 0.0, -0.0), (-0.0, 1.0, -0.0, 8.0), (0.0, -0.0, 1.0, -0.0), (-0.0, 0.0, -0.0, 1.0)))
ob_bloco_dungeon_wall_4901_351_z_22.location = (1.5, -8.325, 1.32)
ob_bloco_dungeon_wall_4902_351_z_22.parent = ob_parede_externa_norte_y351_x4896_4903
ob_bloco_dungeon_wall_4902_351_z_22.matrix_parent_inverse = Matrix(((1.0, -0.0, 0.0, -0.0), (-0.0, 1.0, -0.0, 8.0), (0.0, -0.0, 1.0, -0.0), (-0.0, 0.0, -0.0, 1.0)))
ob_bloco_dungeon_wall_4902_351_z_22.location = (2.5, -8.325, 1.32)
ob_bloco_dungeon_wall_4903_351_z_22.parent = ob_parede_externa_norte_y351_x4896_4903
ob_bloco_dungeon_wall_4903_351_z_22.matrix_parent_inverse = Matrix(((1.0, -0.0, 0.0, -0.0), (-0.0, 1.0, -0.0, 8.0), (0.0, -0.0, 1.0, -0.0), (-0.0, 0.0, -0.0, 1.0)))
ob_bloco_dungeon_wall_4903_351_z_22.location = (3.5, -8.325, 1.32)
ob_parede_externa_sul_y367_x4896_4903.location = (0.0, 8.0, 0.0)
ob_parede_externa_sul_y367_x4896_4903.empty_display_type = 'CUBE'
ob_bloco_dungeon_wall_4896_367_z_22.parent = ob_parede_externa_sul_y367_x4896_4903
ob_bloco_dungeon_wall_4896_367_z_22.matrix_parent_inverse = Matrix(((1.0, -0.0, 0.0, -0.0), (-0.0, 1.0, -0.0, -8.0), (0.0, -0.0, 1.0, -0.0), (-0.0, 0.0, -0.0, 1.0)))
ob_bloco_dungeon_wall_4896_367_z_22.location = (-3.5, 7.675, 1.32)
ob_bloco_dungeon_wall_4897_367_z_22.parent = ob_parede_externa_sul_y367_x4896_4903
ob_bloco_dungeon_wall_4897_367_z_22.matrix_parent_inverse = Matrix(((1.0, -0.0, 0.0, -0.0), (-0.0, 1.0, -0.0, -8.0), (0.0, -0.0, 1.0, -0.0), (-0.0, 0.0, -0.0, 1.0)))
ob_bloco_dungeon_wall_4897_367_z_22.location = (-2.5, 7.675, 1.32)
ob_bloco_dungeon_wall_4898_367_z_22.parent = ob_parede_externa_sul_y367_x4896_4903
ob_bloco_dungeon_wall_4898_367_z_22.matrix_parent_inverse = Matrix(((1.0, -0.0, 0.0, -0.0), (-0.0, 1.0, -0.0, -8.0), (0.0, -0.0, 1.0, -0.0), (-0.0, 0.0, -0.0, 1.0)))
ob_bloco_dungeon_wall_4898_367_z_22.location = (-1.5, 7.675, 1.32)
ob_bloco_dungeon_wall_4899_367_z_22.parent = ob_parede_externa_sul_y367_x4896_4903
ob_bloco_dungeon_wall_4899_367_z_22.matrix_parent_inverse = Matrix(((1.0, -0.0, 0.0, -0.0), (-0.0, 1.0, -0.0, -8.0), (0.0, -0.0, 1.0, -0.0), (-0.0, 0.0, -0.0, 1.0)))
ob_bloco_dungeon_wall_4899_367_z_22.location = (-0.5, 7.675, 1.32)
ob_bloco_dungeon_wall_4900_367_z_22.parent = ob_parede_externa_sul_y367_x4896_4903
ob_bloco_dungeon_wall_4900_367_z_22.matrix_parent_inverse = Matrix(((1.0, -0.0, 0.0, -0.0), (-0.0, 1.0, -0.0, -8.0), (0.0, -0.0, 1.0, -0.0), (-0.0, 0.0, -0.0, 1.0)))
ob_bloco_dungeon_wall_4900_367_z_22.location = (0.5, 7.675, 1.32)
ob_bloco_dungeon_wall_4901_367_z_22.parent = ob_parede_externa_sul_y367_x4896_4903
ob_bloco_dungeon_wall_4901_367_z_22.matrix_parent_inverse = Matrix(((1.0, -0.0, 0.0, -0.0), (-0.0, 1.0, -0.0, -8.0), (0.0, -0.0, 1.0, -0.0), (-0.0, 0.0, -0.0, 1.0)))
ob_bloco_dungeon_wall_4901_367_z_22.location = (1.5, 7.675, 1.32)
ob_bloco_dungeon_wall_4902_367_z_22.parent = ob_parede_externa_sul_y367_x4896_4903
ob_bloco_dungeon_wall_4902_367_z_22.matrix_parent_inverse = Matrix(((1.0, -0.0, 0.0, -0.0), (-0.0, 1.0, -0.0, -8.0), (0.0, -0.0, 1.0, -0.0), (-0.0, 0.0, -0.0, 1.0)))
ob_bloco_dungeon_wall_4902_367_z_22.location = (2.5, 7.675, 1.32)
ob_bloco_dungeon_wall_4903_367_z_22.parent = ob_parede_externa_sul_y367_x4896_4903
ob_bloco_dungeon_wall_4903_367_z_22.matrix_parent_inverse = Matrix(((1.0, -0.0, 0.0, -0.0), (-0.0, 1.0, -0.0, -8.0), (0.0, -0.0, 1.0, -0.0), (-0.0, 0.0, -0.0, 1.0)))
ob_bloco_dungeon_wall_4903_367_z_22.location = (3.5, 7.675, 1.32)
ob_parede_externa_leste_x4903_y352_366.location = (3.5, 0.0, 0.0)
ob_parede_externa_leste_x4903_y352_366.empty_display_type = 'CUBE'
ob_bloco_dungeon_wall_4903_352_z_22.parent = ob_parede_externa_leste_x4903_y352_366
ob_bloco_dungeon_wall_4903_352_z_22.matrix_parent_inverse = Matrix(((1.0, -0.0, 0.0, -3.5), (-0.0, 1.0, -0.0, 0.0), (0.0, -0.0, 1.0, -0.0), (-0.0, 0.0, -0.0, 1.0)))
ob_bloco_dungeon_wall_4903_352_z_22.location = (3.175, -7.0, 1.32)
ob_bloco_dungeon_wall_4903_353_z_22.parent = ob_parede_externa_leste_x4903_y352_366
ob_bloco_dungeon_wall_4903_353_z_22.matrix_parent_inverse = Matrix(((1.0, -0.0, 0.0, -3.5), (-0.0, 1.0, -0.0, 0.0), (0.0, -0.0, 1.0, -0.0), (-0.0, 0.0, -0.0, 1.0)))
ob_bloco_dungeon_wall_4903_353_z_22.location = (3.175, -6.0, 1.32)
ob_bloco_dungeon_wall_4903_354_z_22.parent = ob_parede_externa_leste_x4903_y352_366
ob_bloco_dungeon_wall_4903_354_z_22.matrix_parent_inverse = Matrix(((1.0, -0.0, 0.0, -3.5), (-0.0, 1.0, -0.0, 0.0), (0.0, -0.0, 1.0, -0.0), (-0.0, 0.0, -0.0, 1.0)))
ob_bloco_dungeon_wall_4903_354_z_22.location = (3.175, -5.0, 1.32)
ob_bloco_dungeon_wall_4903_355_z_22.parent = ob_parede_externa_leste_x4903_y352_366
ob_bloco_dungeon_wall_4903_355_z_22.matrix_parent_inverse = Matrix(((1.0, -0.0, 0.0, -3.5), (-0.0, 1.0, -0.0, 0.0), (0.0, -0.0, 1.0, -0.0), (-0.0, 0.0, -0.0, 1.0)))
ob_bloco_dungeon_wall_4903_355_z_22.location = (3.175, -4.0, 1.32)
ob_bloco_dungeon_wall_4903_356_z_22.parent = ob_parede_externa_leste_x4903_y352_366
ob_bloco_dungeon_wall_4903_356_z_22.matrix_parent_inverse = Matrix(((1.0, -0.0, 0.0, -3.5), (-0.0, 1.0, -0.0, 0.0), (0.0, -0.0, 1.0, -0.0), (-0.0, 0.0, -0.0, 1.0)))
ob_bloco_dungeon_wall_4903_356_z_22.location = (3.175, -3.0, 1.32)
ob_bloco_dungeon_wall_4903_357_z_22.parent = ob_parede_externa_leste_x4903_y352_366
ob_bloco_dungeon_wall_4903_357_z_22.matrix_parent_inverse = Matrix(((1.0, -0.0, 0.0, -3.5), (-0.0, 1.0, -0.0, 0.0), (0.0, -0.0, 1.0, -0.0), (-0.0, 0.0, -0.0, 1.0)))
ob_bloco_dungeon_wall_4903_357_z_22.location = (3.175, -2.0, 1.32)
ob_bloco_dungeon_wall_4903_358_z_22.parent = ob_parede_externa_leste_x4903_y352_366
ob_bloco_dungeon_wall_4903_358_z_22.matrix_parent_inverse = Matrix(((1.0, -0.0, 0.0, -3.5), (-0.0, 1.0, -0.0, 0.0), (0.0, -0.0, 1.0, -0.0), (-0.0, 0.0, -0.0, 1.0)))
ob_bloco_dungeon_wall_4903_358_z_22.location = (3.175, -1.0, 1.32)
ob_bloco_dungeon_wall_4903_359_z_22.parent = ob_parede_externa_leste_x4903_y352_366
ob_bloco_dungeon_wall_4903_359_z_22.matrix_parent_inverse = Matrix(((1.0, -0.0, 0.0, -3.5), (-0.0, 1.0, -0.0, 0.0), (0.0, -0.0, 1.0, -0.0), (-0.0, 0.0, -0.0, 1.0)))
ob_bloco_dungeon_wall_4903_359_z_22.location = (3.175, 0.0, 1.32)
ob_bloco_dungeon_wall_4903_360_z_22.parent = ob_parede_externa_leste_x4903_y352_366
ob_bloco_dungeon_wall_4903_360_z_22.matrix_parent_inverse = Matrix(((1.0, -0.0, 0.0, -3.5), (-0.0, 1.0, -0.0, 0.0), (0.0, -0.0, 1.0, -0.0), (-0.0, 0.0, -0.0, 1.0)))
ob_bloco_dungeon_wall_4903_360_z_22.location = (3.175, 1.0, 1.32)
ob_bloco_dungeon_wall_4903_361_z_22.parent = ob_parede_externa_leste_x4903_y352_366
ob_bloco_dungeon_wall_4903_361_z_22.matrix_parent_inverse = Matrix(((1.0, -0.0, 0.0, -3.5), (-0.0, 1.0, -0.0, 0.0), (0.0, -0.0, 1.0, -0.0), (-0.0, 0.0, -0.0, 1.0)))
ob_bloco_dungeon_wall_4903_361_z_22.location = (3.175, 2.0, 1.32)
ob_bloco_dungeon_wall_4903_362_z_22.parent = ob_parede_externa_leste_x4903_y352_366
ob_bloco_dungeon_wall_4903_362_z_22.matrix_parent_inverse = Matrix(((1.0, -0.0, 0.0, -3.5), (-0.0, 1.0, -0.0, 0.0), (0.0, -0.0, 1.0, -0.0), (-0.0, 0.0, -0.0, 1.0)))
ob_bloco_dungeon_wall_4903_362_z_22.location = (3.175, 3.0, 1.32)
ob_bloco_dungeon_wall_4903_363_z_22.parent = ob_parede_externa_leste_x4903_y352_366
ob_bloco_dungeon_wall_4903_363_z_22.matrix_parent_inverse = Matrix(((1.0, -0.0, 0.0, -3.5), (-0.0, 1.0, -0.0, 0.0), (0.0, -0.0, 1.0, -0.0), (-0.0, 0.0, -0.0, 1.0)))
ob_bloco_dungeon_wall_4903_363_z_22.location = (3.175, 4.0, 1.32)
ob_bloco_dungeon_wall_4903_364_z_22.parent = ob_parede_externa_leste_x4903_y352_366
ob_bloco_dungeon_wall_4903_364_z_22.matrix_parent_inverse = Matrix(((1.0, -0.0, 0.0, -3.5), (-0.0, 1.0, -0.0, 0.0), (0.0, -0.0, 1.0, -0.0), (-0.0, 0.0, -0.0, 1.0)))
ob_bloco_dungeon_wall_4903_364_z_22.location = (3.175, 5.0, 1.32)
ob_bloco_dungeon_wall_4903_365_z_22.parent = ob_parede_externa_leste_x4903_y352_366
ob_bloco_dungeon_wall_4903_365_z_22.matrix_parent_inverse = Matrix(((1.0, -0.0, 0.0, -3.5), (-0.0, 1.0, -0.0, 0.0), (0.0, -0.0, 1.0, -0.0), (-0.0, 0.0, -0.0, 1.0)))
ob_bloco_dungeon_wall_4903_365_z_22.location = (3.175, 6.0, 1.32)
ob_bloco_dungeon_wall_4903_366_z_22.parent = ob_parede_externa_leste_x4903_y352_366
ob_bloco_dungeon_wall_4903_366_z_22.matrix_parent_inverse = Matrix(((1.0, -0.0, 0.0, -3.5), (-0.0, 1.0, -0.0, 0.0), (0.0, -0.0, 1.0, -0.0), (-0.0, 0.0, -0.0, 1.0)))
ob_bloco_dungeon_wall_4903_366_z_22.location = (3.175, 7.0, 1.32)
ob_moveis_decoracoes.location = (0.0, 0.0, 0.0)
ob_moveis_decoracoes.empty_display_type = 'CUBE'
ob_movel_metal_chest_4896_352_z_22.parent = ob_moveis_decoracoes
ob_movel_metal_chest_4896_352_z_22.location = (-3.5, -7.0, 0.3)
ob_movel_metal_chest_4898_352_z_22.parent = ob_moveis_decoracoes
ob_movel_metal_chest_4898_352_z_22.location = (-1.5, -7.0, 0.3)
ob_movel_metal_chest_4900_352_z_22.parent = ob_moveis_decoracoes
ob_movel_metal_chest_4900_352_z_22.location = (0.5, -7.0, 0.3)
ob_movel_metal_chest_4897_353_z_22.parent = ob_moveis_decoracoes
ob_movel_metal_chest_4897_353_z_22.location = (-2.5, -6.0, 0.3)
ob_movel_metal_chest_4899_353_z_22.parent = ob_moveis_decoracoes
ob_movel_metal_chest_4899_353_z_22.location = (-0.5, -6.0, 0.3)
ob_movel_metal_chest_4901_353_z_22.parent = ob_moveis_decoracoes
ob_movel_metal_chest_4901_353_z_22.location = (1.5, -6.0, 0.3)

# ---- collection membership
col_01_paredes_externas.objects.link(ob_parede_externa_norte_y351_x4896_4903)
col_01_paredes_externas.objects.link(ob_bloco_dungeon_wall_4896_351_z_22)
col_01_paredes_externas.objects.link(ob_bloco_dungeon_wall_4897_351_z_22)
col_01_paredes_externas.objects.link(ob_bloco_dungeon_wall_4898_351_z_22)
col_01_paredes_externas.objects.link(ob_bloco_dungeon_wall_4899_351_z_22)
col_01_paredes_externas.objects.link(ob_bloco_dungeon_wall_4900_351_z_22)
col_01_paredes_externas.objects.link(ob_bloco_dungeon_wall_4901_351_z_22)
col_01_paredes_externas.objects.link(ob_bloco_dungeon_wall_4902_351_z_22)
col_01_paredes_externas.objects.link(ob_bloco_dungeon_wall_4903_351_z_22)
col_01_paredes_externas.objects.link(ob_parede_externa_sul_y367_x4896_4903)
col_01_paredes_externas.objects.link(ob_bloco_dungeon_wall_4896_367_z_22)
col_01_paredes_externas.objects.link(ob_bloco_dungeon_wall_4897_367_z_22)
col_01_paredes_externas.objects.link(ob_bloco_dungeon_wall_4898_367_z_22)
col_01_paredes_externas.objects.link(ob_bloco_dungeon_wall_4899_367_z_22)
col_01_paredes_externas.objects.link(ob_bloco_dungeon_wall_4900_367_z_22)
col_01_paredes_externas.objects.link(ob_bloco_dungeon_wall_4901_367_z_22)
col_01_paredes_externas.objects.link(ob_bloco_dungeon_wall_4902_367_z_22)
col_01_paredes_externas.objects.link(ob_bloco_dungeon_wall_4903_367_z_22)
col_01_paredes_externas.objects.link(ob_parede_externa_leste_x4903_y352_366)
col_01_paredes_externas.objects.link(ob_bloco_dungeon_wall_4903_352_z_22)
col_01_paredes_externas.objects.link(ob_bloco_dungeon_wall_4903_353_z_22)
col_01_paredes_externas.objects.link(ob_bloco_dungeon_wall_4903_354_z_22)
col_01_paredes_externas.objects.link(ob_bloco_dungeon_wall_4903_355_z_22)
col_01_paredes_externas.objects.link(ob_bloco_dungeon_wall_4903_356_z_22)
col_01_paredes_externas.objects.link(ob_bloco_dungeon_wall_4903_357_z_22)
col_01_paredes_externas.objects.link(ob_bloco_dungeon_wall_4903_358_z_22)
col_01_paredes_externas.objects.link(ob_bloco_dungeon_wall_4903_359_z_22)
col_01_paredes_externas.objects.link(ob_bloco_dungeon_wall_4903_360_z_22)
col_01_paredes_externas.objects.link(ob_bloco_dungeon_wall_4903_361_z_22)
col_01_paredes_externas.objects.link(ob_bloco_dungeon_wall_4903_362_z_22)
col_01_paredes_externas.objects.link(ob_bloco_dungeon_wall_4903_363_z_22)
col_01_paredes_externas.objects.link(ob_bloco_dungeon_wall_4903_364_z_22)
col_01_paredes_externas.objects.link(ob_bloco_dungeon_wall_4903_365_z_22)
col_01_paredes_externas.objects.link(ob_bloco_dungeon_wall_4903_366_z_22)
col_04_moveis_decoracoes.objects.link(ob_moveis_decoracoes)
col_04_moveis_decoracoes.objects.link(ob_movel_metal_chest_4896_352_z_22)
col_04_moveis_decoracoes.objects.link(ob_movel_metal_chest_4898_352_z_22)
col_04_moveis_decoracoes.objects.link(ob_movel_metal_chest_4900_352_z_22)
col_04_moveis_decoracoes.objects.link(ob_movel_metal_chest_4897_353_z_22)
col_04_moveis_decoracoes.objects.link(ob_movel_metal_chest_4899_353_z_22)
col_04_moveis_decoracoes.objects.link(ob_movel_metal_chest_4901_353_z_22)

# ---- scene / render settings (as saved in the file)
scene.frame_start = 1; scene.frame_end = 250; scene.frame_set(1)
scene.render.engine = 'BLENDER_EEVEE_NEXT'
scene.render.bake_bias = 0.0
scene.render.bake_samples = 0
scene.cycles.sampling_pattern = 'TABULATED_SOBOL'
scene.eevee.use_volume_custom_range = False
bpy.context.view_layer.update()

# ---- added for rendering (the .blend has no active camera and no usable light): camera, sun + grey world if the file has none
cam_auto = bpy.data.cameras.new('AutoCamera')
cam_auto.lens = 50.0
cam_auto.sensor_width = 36.0
cam_auto.clip_end = 1000.0
ob_auto_camera = bpy.data.objects.new('AutoCamera', cam_auto)
scene.collection.objects.link(ob_auto_camera)
ob_auto_camera.location = (17.0174, -20.7459, 14.9339)
ob_auto_camera.rotation_euler = (1.09748, -7.21219e-08, 0.694738)
scene.camera = ob_auto_camera
light_auto_sun = bpy.data.lights.new('AutoSun', 'SUN')
light_auto_sun.energy = 3.0
light_auto_sun.angle = 0.0523599
ob_auto_sun = bpy.data.objects.new('AutoSun', light_auto_sun)
scene.collection.objects.link(ob_auto_sun)
ob_auto_sun.rotation_euler = (0.872665, 0.174533, 0.523599)
if scene.world is None:
    world_auto = bpy.data.worlds.new('AutoWorld')
    world_auto.color = (0.3, 0.3, 0.3)
    scene.world = world_auto
bpy.context.view_layer.update()

